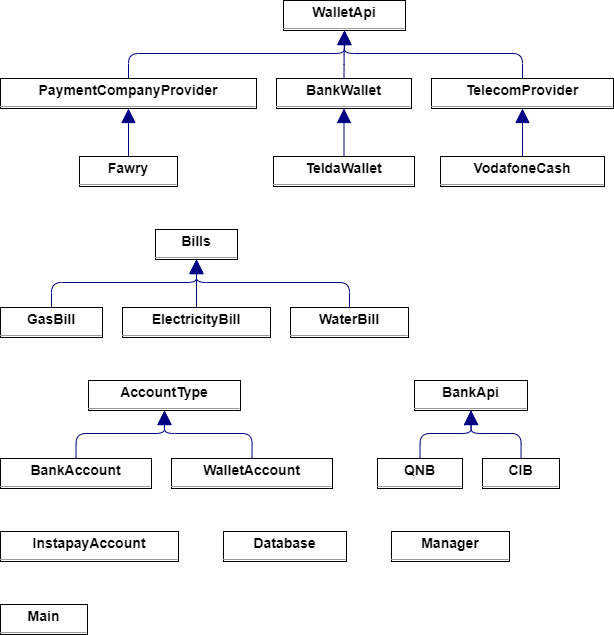

The diagram above was exported from draw.io. Its source (the exported page's mxGraphModel, read from the mxfile embedded in the PNG):
<mxGraphModel dx="1664" dy="978" grid="1" gridSize="10" guides="1" tooltips="1" connect="1" arrows="1" fold="1" page="0" pageScale="1" pageWidth="827" pageHeight="1169" background="none" math="0" shadow="0">
  <root>
    <mxCell id="0" />
    <mxCell id="1" parent="0" />
    <mxCell id="node19" value="&lt;p style=&quot;margin:0px;margin-top:4px;text-align:center;&quot;&gt;&lt;b&gt;AccountType&lt;/b&gt;&lt;/p&gt;&lt;hr size=&quot;1&quot;/&gt;" style="verticalAlign=top;align=left;overflow=fill;fontSize=14;fontFamily=Helvetica;html=1;rounded=0;shadow=0;comic=0;labelBackgroundColor=none;strokeWidth=1;" parent="1" vertex="1">
      <mxGeometry x="-40" y="366" width="152" height="30" as="geometry" />
    </mxCell>
    <mxCell id="node1" value="&lt;p style=&quot;margin:0px;margin-top:4px;text-align:center;&quot;&gt;&lt;b&gt;BankAccount&lt;/b&gt;&lt;/p&gt;&lt;hr size=&quot;1&quot;/&gt;" style="verticalAlign=top;align=left;overflow=fill;fontSize=14;fontFamily=Helvetica;html=1;rounded=0;shadow=0;comic=0;labelBackgroundColor=none;strokeWidth=1;" parent="1" vertex="1">
      <mxGeometry x="-128" y="444" width="151" height="30" as="geometry" />
    </mxCell>
    <mxCell id="node3" value="&lt;p style=&quot;margin:0px;margin-top:4px;text-align:center;&quot;&gt;&lt;b&gt;BankApi&lt;/b&gt;&lt;/p&gt;&lt;hr size=&quot;1&quot;/&gt;" style="verticalAlign=top;align=left;overflow=fill;fontSize=14;fontFamily=Helvetica;html=1;rounded=0;shadow=0;comic=0;labelBackgroundColor=none;strokeWidth=1;" parent="1" vertex="1">
      <mxGeometry x="286" y="366" width="113" height="30" as="geometry" />
    </mxCell>
    <mxCell id="node14" value="&lt;p style=&quot;margin:0px;margin-top:4px;text-align:center;&quot;&gt;&lt;b&gt;BankWallet&lt;/b&gt;&lt;/p&gt;&lt;hr size=&quot;1&quot;/&gt;" style="verticalAlign=top;align=left;overflow=fill;fontSize=14;fontFamily=Helvetica;html=1;rounded=0;shadow=0;comic=0;labelBackgroundColor=none;strokeWidth=1;" parent="1" vertex="1">
      <mxGeometry x="148" y="64" width="135" height="30" as="geometry" />
    </mxCell>
    <mxCell id="node20" value="&lt;p style=&quot;margin:0px;margin-top:4px;text-align:center;&quot;&gt;&lt;b&gt;Bills&lt;/b&gt;&lt;/p&gt;&lt;hr size=&quot;1&quot;/&gt;" style="verticalAlign=top;align=left;overflow=fill;fontSize=14;fontFamily=Helvetica;html=1;rounded=0;shadow=0;comic=0;labelBackgroundColor=none;strokeWidth=1;" parent="1" vertex="1">
      <mxGeometry x="27" y="215" width="82" height="30" as="geometry" />
    </mxCell>
    <mxCell id="node4" value="&lt;p style=&quot;margin:0px;margin-top:4px;text-align:center;&quot;&gt;&lt;b&gt;CIB&lt;/b&gt;&lt;/p&gt;&lt;hr size=&quot;1&quot;/&gt;" style="verticalAlign=top;align=left;overflow=fill;fontSize=14;fontFamily=Helvetica;html=1;rounded=0;shadow=0;comic=0;labelBackgroundColor=none;strokeWidth=1;" parent="1" vertex="1">
      <mxGeometry x="354" y="444" width="77" height="30" as="geometry" />
    </mxCell>
    <mxCell id="node9" value="&lt;p style=&quot;margin:0px;margin-top:4px;text-align:center;&quot;&gt;&lt;b&gt;Database&lt;/b&gt;&lt;/p&gt;&lt;hr size=&quot;1&quot;/&gt;" style="verticalAlign=top;align=left;overflow=fill;fontSize=14;fontFamily=Helvetica;html=1;rounded=0;shadow=0;comic=0;labelBackgroundColor=none;strokeWidth=1;" parent="1" vertex="1">
      <mxGeometry x="95" y="517" width="123" height="30" as="geometry" />
    </mxCell>
    <mxCell id="node13" value="&lt;p style=&quot;margin:0px;margin-top:4px;text-align:center;&quot;&gt;&lt;b&gt;ElectricityBill&lt;/b&gt;&lt;/p&gt;&lt;hr size=&quot;1&quot;/&gt;" style="verticalAlign=top;align=left;overflow=fill;fontSize=14;fontFamily=Helvetica;html=1;rounded=0;shadow=0;comic=0;labelBackgroundColor=none;strokeWidth=1;" parent="1" vertex="1">
      <mxGeometry x="-6" y="293" width="148" height="30" as="geometry" />
    </mxCell>
    <mxCell id="node0" value="&lt;p style=&quot;margin:0px;margin-top:4px;text-align:center;&quot;&gt;&lt;b&gt;Fawry&lt;/b&gt;&lt;/p&gt;&lt;hr size=&quot;1&quot;/&gt;" style="verticalAlign=top;align=left;overflow=fill;fontSize=14;fontFamily=Helvetica;html=1;rounded=0;shadow=0;comic=0;labelBackgroundColor=none;strokeWidth=1;" parent="1" vertex="1">
      <mxGeometry x="-49" y="142" width="98" height="30" as="geometry" />
    </mxCell>
    <mxCell id="node6" value="&lt;p style=&quot;margin:0px;margin-top:4px;text-align:center;&quot;&gt;&lt;b&gt;GasBill&lt;/b&gt;&lt;/p&gt;&lt;hr size=&quot;1&quot;/&gt;" style="verticalAlign=top;align=left;overflow=fill;fontSize=14;fontFamily=Helvetica;html=1;rounded=0;shadow=0;comic=0;labelBackgroundColor=none;strokeWidth=1;" parent="1" vertex="1">
      <mxGeometry x="-128" y="293" width="102" height="30" as="geometry" />
    </mxCell>
    <mxCell id="node10" value="&lt;p style=&quot;margin:0px;margin-top:4px;text-align:center;&quot;&gt;&lt;b&gt;InstapayAccount&lt;/b&gt;&lt;/p&gt;&lt;hr size=&quot;1&quot;/&gt;" style="verticalAlign=top;align=left;overflow=fill;fontSize=14;fontFamily=Helvetica;html=1;rounded=0;shadow=0;comic=0;labelBackgroundColor=none;strokeWidth=1;" parent="1" vertex="1">
      <mxGeometry x="-128" y="517" width="178" height="30" as="geometry" />
    </mxCell>
    <mxCell id="node17" value="&lt;p style=&quot;margin:0px;margin-top:4px;text-align:center;&quot;&gt;&lt;b&gt;Main&lt;/b&gt;&lt;/p&gt;&lt;hr size=&quot;1&quot;/&gt;" style="verticalAlign=top;align=left;overflow=fill;fontSize=14;fontFamily=Helvetica;html=1;rounded=0;shadow=0;comic=0;labelBackgroundColor=none;strokeWidth=1;" parent="1" vertex="1">
      <mxGeometry x="-128" y="590" width="87" height="30" as="geometry" />
    </mxCell>
    <mxCell id="node15" value="&lt;p style=&quot;margin:0px;margin-top:4px;text-align:center;&quot;&gt;&lt;b&gt;Manager&lt;/b&gt;&lt;/p&gt;&lt;hr size=&quot;1&quot;/&gt;" style="verticalAlign=top;align=left;overflow=fill;fontSize=14;fontFamily=Helvetica;html=1;rounded=0;shadow=0;comic=0;labelBackgroundColor=none;strokeWidth=1;" parent="1" vertex="1">
      <mxGeometry x="263" y="517" width="118" height="30" as="geometry" />
    </mxCell>
    <mxCell id="node12" value="&lt;p style=&quot;margin:0px;margin-top:4px;text-align:center;&quot;&gt;&lt;b&gt;PaymentCompanyProvider&lt;/b&gt;&lt;/p&gt;&lt;hr size=&quot;1&quot;/&gt;" style="verticalAlign=top;align=left;overflow=fill;fontSize=14;fontFamily=Helvetica;html=1;rounded=0;shadow=0;comic=0;labelBackgroundColor=none;strokeWidth=1;" parent="1" vertex="1">
      <mxGeometry x="-128" y="64" width="256" height="30" as="geometry" />
    </mxCell>
    <mxCell id="node2" value="&lt;p style=&quot;margin:0px;margin-top:4px;text-align:center;&quot;&gt;&lt;b&gt;QNB&lt;/b&gt;&lt;/p&gt;&lt;hr size=&quot;1&quot;/&gt;" style="verticalAlign=top;align=left;overflow=fill;fontSize=14;fontFamily=Helvetica;html=1;rounded=0;shadow=0;comic=0;labelBackgroundColor=none;strokeWidth=1;" parent="1" vertex="1">
      <mxGeometry x="249" y="444" width="85" height="30" as="geometry" />
    </mxCell>
    <mxCell id="node18" value="&lt;p style=&quot;margin:0px;margin-top:4px;text-align:center;&quot;&gt;&lt;b&gt;TeldaWallet&lt;/b&gt;&lt;/p&gt;&lt;hr size=&quot;1&quot;/&gt;" style="verticalAlign=top;align=left;overflow=fill;fontSize=14;fontFamily=Helvetica;html=1;rounded=0;shadow=0;comic=0;labelBackgroundColor=none;strokeWidth=1;" parent="1" vertex="1">
      <mxGeometry x="145" y="142" width="141" height="30" as="geometry" />
    </mxCell>
    <mxCell id="node7" value="&lt;p style=&quot;margin:0px;margin-top:4px;text-align:center;&quot;&gt;&lt;b&gt;TelecomProvider&lt;/b&gt;&lt;/p&gt;&lt;hr size=&quot;1&quot;/&gt;" style="verticalAlign=top;align=left;overflow=fill;fontSize=14;fontFamily=Helvetica;html=1;rounded=0;shadow=0;comic=0;labelBackgroundColor=none;strokeWidth=1;" parent="1" vertex="1">
      <mxGeometry x="303" y="64" width="182" height="30" as="geometry" />
    </mxCell>
    <mxCell id="node11" value="&lt;p style=&quot;margin:0px;margin-top:4px;text-align:center;&quot;&gt;&lt;b&gt;VodafoneCash&lt;/b&gt;&lt;/p&gt;&lt;hr size=&quot;1&quot;/&gt;" style="verticalAlign=top;align=left;overflow=fill;fontSize=14;fontFamily=Helvetica;html=1;rounded=0;shadow=0;comic=0;labelBackgroundColor=none;strokeWidth=1;" parent="1" vertex="1">
      <mxGeometry x="312" y="142" width="164" height="30" as="geometry" />
    </mxCell>
    <mxCell id="node8" value="&lt;p style=&quot;margin:0px;margin-top:4px;text-align:center;&quot;&gt;&lt;b&gt;WalletAccount&lt;/b&gt;&lt;/p&gt;&lt;hr size=&quot;1&quot;/&gt;" style="verticalAlign=top;align=left;overflow=fill;fontSize=14;fontFamily=Helvetica;html=1;rounded=0;shadow=0;comic=0;labelBackgroundColor=none;strokeWidth=1;" parent="1" vertex="1">
      <mxGeometry x="43" y="444" width="161" height="30" as="geometry" />
    </mxCell>
    <mxCell id="node5" value="&lt;p style=&quot;margin:0px;margin-top:4px;text-align:center;&quot;&gt;&lt;b&gt;WalletApi&lt;/b&gt;&lt;/p&gt;&lt;hr size=&quot;1&quot;/&gt;" style="verticalAlign=top;align=left;overflow=fill;fontSize=14;fontFamily=Helvetica;html=1;rounded=0;shadow=0;comic=0;labelBackgroundColor=none;strokeWidth=1;" parent="1" vertex="1">
      <mxGeometry x="155" y="-14" width="122" height="30" as="geometry" />
    </mxCell>
    <mxCell id="node16" value="&lt;p style=&quot;margin:0px;margin-top:4px;text-align:center;&quot;&gt;&lt;b&gt;WaterBill&lt;/b&gt;&lt;/p&gt;&lt;hr size=&quot;1&quot;/&gt;" style="verticalAlign=top;align=left;overflow=fill;fontSize=14;fontFamily=Helvetica;html=1;rounded=0;shadow=0;comic=0;labelBackgroundColor=none;strokeWidth=1;" parent="1" vertex="1">
      <mxGeometry x="162" y="293" width="118" height="30" as="geometry" />
    </mxCell>
    <mxCell id="edge12" value="" style="html=1;rounded=1;edgeStyle=orthogonalEdgeStyle;dashed=0;startArrow=none;endArrow=block;endSize=12;strokeColor=#000082;exitX=0.500;exitY=0.002;exitDx=0;exitDy=0;entryX=0.500;entryY=1.002;entryDx=0;entryDy=0;" parent="1" source="node1" target="node19" edge="1">
      <mxGeometry width="50" height="50" relative="1" as="geometry">
        <Array as="points">
          <mxPoint x="-52" y="419" />
          <mxPoint x="36" y="419" />
        </Array>
      </mxGeometry>
    </mxCell>
    <mxCell id="edge5" value="" style="html=1;rounded=1;edgeStyle=orthogonalEdgeStyle;dashed=0;startArrow=none;endArrow=block;endSize=12;strokeColor=#000082;exitX=0.500;exitY=0.002;exitDx=0;exitDy=0;entryX=0.500;entryY=1.002;entryDx=0;entryDy=0;" parent="1" source="node14" target="node5" edge="1">
      <mxGeometry width="50" height="50" relative="1" as="geometry">
        <Array as="points" />
      </mxGeometry>
    </mxCell>
    <mxCell id="edge0" value="" style="html=1;rounded=1;edgeStyle=orthogonalEdgeStyle;dashed=0;startArrow=none;endArrow=block;endSize=12;strokeColor=#000082;exitX=0.500;exitY=0.002;exitDx=0;exitDy=0;entryX=0.500;entryY=1.002;entryDx=0;entryDy=0;" parent="1" source="node4" target="node3" edge="1">
      <mxGeometry width="50" height="50" relative="1" as="geometry">
        <Array as="points">
          <mxPoint x="393" y="419" />
          <mxPoint x="342" y="419" />
        </Array>
      </mxGeometry>
    </mxCell>
    <mxCell id="edge1" value="" style="html=1;rounded=1;edgeStyle=orthogonalEdgeStyle;dashed=0;startArrow=none;endArrow=block;endSize=12;strokeColor=#000082;exitX=0.500;exitY=0.002;exitDx=0;exitDy=0;entryX=0.500;entryY=1.002;entryDx=0;entryDy=0;" parent="1" source="node13" target="node20" edge="1">
      <mxGeometry width="50" height="50" relative="1" as="geometry">
        <Array as="points" />
      </mxGeometry>
    </mxCell>
    <mxCell id="edge7" value="" style="html=1;rounded=1;edgeStyle=orthogonalEdgeStyle;dashed=0;startArrow=none;endArrow=block;endSize=12;strokeColor=#000082;exitX=0.500;exitY=0.002;exitDx=0;exitDy=0;entryX=0.500;entryY=1.002;entryDx=0;entryDy=0;" parent="1" source="node0" target="node12" edge="1">
      <mxGeometry width="50" height="50" relative="1" as="geometry">
        <Array as="points" />
      </mxGeometry>
    </mxCell>
    <mxCell id="edge2" value="" style="html=1;rounded=1;edgeStyle=orthogonalEdgeStyle;dashed=0;startArrow=none;endArrow=block;endSize=12;strokeColor=#000082;exitX=0.500;exitY=0.002;exitDx=0;exitDy=0;entryX=0.500;entryY=1.002;entryDx=0;entryDy=0;" parent="1" source="node6" target="node20" edge="1">
      <mxGeometry width="50" height="50" relative="1" as="geometry">
        <Array as="points">
          <mxPoint x="-77" y="268" />
          <mxPoint x="68" y="268" />
        </Array>
      </mxGeometry>
    </mxCell>
    <mxCell id="edge4" value="" style="html=1;rounded=1;edgeStyle=orthogonalEdgeStyle;dashed=0;startArrow=none;endArrow=block;endSize=12;strokeColor=#000082;exitX=0.500;exitY=0.002;exitDx=0;exitDy=0;entryX=0.500;entryY=1.002;entryDx=0;entryDy=0;" parent="1" source="node12" target="node5" edge="1">
      <mxGeometry width="50" height="50" relative="1" as="geometry">
        <Array as="points">
          <mxPoint y="39" />
          <mxPoint x="216" y="39" />
        </Array>
      </mxGeometry>
    </mxCell>
    <mxCell id="edge9" value="" style="html=1;rounded=1;edgeStyle=orthogonalEdgeStyle;dashed=0;startArrow=none;endArrow=block;endSize=12;strokeColor=#000082;exitX=0.500;exitY=0.002;exitDx=0;exitDy=0;entryX=0.500;entryY=1.002;entryDx=0;entryDy=0;" parent="1" source="node2" target="node3" edge="1">
      <mxGeometry width="50" height="50" relative="1" as="geometry">
        <Array as="points">
          <mxPoint x="292" y="419" />
          <mxPoint x="342" y="419" />
        </Array>
      </mxGeometry>
    </mxCell>
    <mxCell id="edge6" value="" style="html=1;rounded=1;edgeStyle=orthogonalEdgeStyle;dashed=0;startArrow=none;endArrow=block;endSize=12;strokeColor=#000082;exitX=0.500;exitY=0.002;exitDx=0;exitDy=0;entryX=0.500;entryY=1.002;entryDx=0;entryDy=0;" parent="1" source="node18" target="node14" edge="1">
      <mxGeometry width="50" height="50" relative="1" as="geometry">
        <Array as="points" />
      </mxGeometry>
    </mxCell>
    <mxCell id="edge10" value="" style="html=1;rounded=1;edgeStyle=orthogonalEdgeStyle;dashed=0;startArrow=none;endArrow=block;endSize=12;strokeColor=#000082;exitX=0.500;exitY=0.002;exitDx=0;exitDy=0;entryX=0.500;entryY=1.002;entryDx=0;entryDy=0;" parent="1" source="node7" target="node5" edge="1">
      <mxGeometry width="50" height="50" relative="1" as="geometry">
        <Array as="points">
          <mxPoint x="394" y="39" />
          <mxPoint x="216" y="39" />
        </Array>
      </mxGeometry>
    </mxCell>
    <mxCell id="edge3" value="" style="html=1;rounded=1;edgeStyle=orthogonalEdgeStyle;dashed=0;startArrow=none;endArrow=block;endSize=12;strokeColor=#000082;exitX=0.500;exitY=0.002;exitDx=0;exitDy=0;entryX=0.500;entryY=1.002;entryDx=0;entryDy=0;" parent="1" source="node11" target="node7" edge="1">
      <mxGeometry width="50" height="50" relative="1" as="geometry">
        <Array as="points" />
      </mxGeometry>
    </mxCell>
    <mxCell id="edge11" value="" style="html=1;rounded=1;edgeStyle=orthogonalEdgeStyle;dashed=0;startArrow=none;endArrow=block;endSize=12;strokeColor=#000082;exitX=0.500;exitY=0.002;exitDx=0;exitDy=0;entryX=0.500;entryY=1.002;entryDx=0;entryDy=0;" parent="1" source="node8" target="node19" edge="1">
      <mxGeometry width="50" height="50" relative="1" as="geometry">
        <Array as="points">
          <mxPoint x="124" y="419" />
          <mxPoint x="36" y="419" />
        </Array>
      </mxGeometry>
    </mxCell>
    <mxCell id="edge8" value="" style="html=1;rounded=1;edgeStyle=orthogonalEdgeStyle;dashed=0;startArrow=none;endArrow=block;endSize=12;strokeColor=#000082;exitX=0.500;exitY=0.002;exitDx=0;exitDy=0;entryX=0.500;entryY=1.002;entryDx=0;entryDy=0;" parent="1" source="node16" target="node20" edge="1">
      <mxGeometry width="50" height="50" relative="1" as="geometry">
        <Array as="points">
          <mxPoint x="221" y="268" />
          <mxPoint x="68" y="268" />
        </Array>
      </mxGeometry>
    </mxCell>
  </root>
</mxGraphModel>